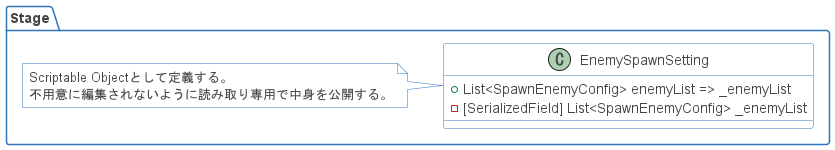

The diagram above was rendered by PlantUML. Its source (embedded in the PNG):
@startuml

skinparam shadowing false
skinparam DefaultFontName Proxima Nova
skinparam ArrowColor #00b2e2
skinparam DefaultFontColor #454645

skinparam ActivityBorderColor #2D74BA
skinparam ActivityDiamondBorderColor #2D74BA
skinparam ActorBorderColor #2D74BA
skinparam AgentBorderColor #2D74BA
skinparam ArtifactBorderColor #2D74BA
skinparam BoundaryBorderColor #2D74BA
skinparam CardBorderColor #2D74BA
skinparam ClassBorderColor #2D74BA
skinparam CloudBorderColor #2D74BA
skinparam CollectionsBorderColor #2D74BA
skinparam ComponentBorderColor #2D74BA
skinparam ControlBorderColor #2D74BA
skinparam DatabaseBorderColor #2D74BA
skinparam EntityBorderColor #2D74BA
skinparam FileBorderColor #2D74BA
skinparam FolderBorderColor #2D74BA
skinparam FrameBorderColor #2D74BA
skinparam InterfaceBorderColor #2D74BA
skinparam LegendBorderColor #2D74BA
skinparam NodeBorderColor #2D74BA
skinparam NoteBorderColor #2D74BA
skinparam ObjectBorderColor #2D74BA
skinparam PackageBorderColor #2D74BA
skinparam PageBorderColor #2D74BA
skinparam ParticipantBorderColor #2D74BA
skinparam PartitionBorderColor #2D74BA
skinparam QueueBorderColor #2D74BA
skinparam RectangleBorderColor #2D74BA
skinparam SequenceBoxBorderColor #2D74BA
skinparam SequenceDividerBorderColor #2D74BA
skinparam SequenceGroupBorderColor #2D74BA
skinparam SequenceLifeLineBorderColor #2D74BA
skinparam SequenceReferenceBorderColor #2D74BA
skinparam StackBorderColor #2D74BA
skinparam StateBorderColor #2D74BA
skinparam StereotypeABorderColor #2D74BA
skinparam StereotypeCBorderColor #2D74BA
skinparam StereotypeEBorderColor #2D74BA
skinparam StereotypeIBorderColor #2D74BA
skinparam StereotypeNBorderColor #2D74BA
skinparam StorageBorderColor #2D74BA
skinparam SwimlaneBorderColor #2D74BA
skinparam UsecaseBorderColor #2D74BA

skinparam ActivityBackgroundColor #FFFFFF
skinparam ActivityDiamondBackgroundColor #FFFFFF
skinparam ActorBackgroundColor #FFFFFF
skinparam AgentBackgroundColor #FFFFFF
skinparam ArtifactBackgroundColor #FFFFFF
skinparam BackgroundColor #FFFFFF
skinparam BoundaryBackgroundColor #FFFFFF
skinparam CardBackgroundColor #FFFFFF
skinparam ClassBackgroundColor #FFFFFF
skinparam ClassHeaderBackgroundColor #FFFFFF
skinparam CloudBackgroundColor #FFFFFF
skinparam CollectionsBackgroundColor #FFFFFF
skinparam ComponentBackgroundColor #FFFFFF
skinparam ControlBackgroundColor #FFFFFF
skinparam DatabaseBackgroundColor #FFFFFF
skinparam EntityBackgroundColor #FFFFFF
skinparam FileBackgroundColor #FFFFFF
skinparam FolderBackgroundColor #FFFFFF
skinparam FrameBackgroundColor #FFFFFF
skinparam IconPackageBackgroundColor #FFFFFF
skinparam IconPrivateBackgroundColor #FFFFFF
skinparam IconProtectedBackgroundColor #FFFFFF
skinparam IconPublicBackgroundColor #FFFFFF
skinparam InterfaceBackgroundColor #FFFFFF
skinparam LegendBackgroundColor #FFFFFF
skinparam NodeBackgroundColor #FFFFFF
skinparam NoteBackgroundColor #FFFFFF
skinparam ObjectBackgroundColor #FFFFFF
skinparam PackageBackgroundColor #FFFFFF
skinparam ParticipantBackgroundColor #FFFFFF
skinparam PartitionBackgroundColor #FFFFFF
skinparam QueueBackgroundColor #FFFFFF
skinparam RectangleBackgroundColor #FFFFFF
skinparam SequenceBoxBackgroundColor #FFFFFF
skinparam SequenceDividerBackgroundColor #FFFFFF
skinparam SequenceGroupBackgroundColor #FFFFFF
skinparam SequenceGroupBodyBackgroundColor #FFFFFF
skinparam SequenceLifeLineBackgroundColor #FFFFFF
skinparam SequenceReferenceBackgroundColor #FFFFFF
skinparam SequenceReferenceHeaderBackgroundColor #FFFFFF
skinparam StackBackgroundColor #FFFFFF
skinparam StateBackgroundColor #FFFFFF
skinparam StereotypeABackgroundColor #FFFFFF
skinparam StereotypeCBackgroundColor #FFFFFF
skinparam StereotypeEBackgroundColor #FFFFFF
skinparam StereotypeIBackgroundColor #FFFFFF
skinparam StereotypeNBackgroundColor #FFFFFF
skinparam StorageBackgroundColor #FFFFFF
skinparam TitleBackgroundColor #FFFFFF
skinparam UsecaseBackgroundColor #FFFFFF

skinparam ActivityStartColor #454645
skinparam ActivityEndColor #454645
skinparam StateStartColor #454645
skinparam StateEndColor #454645
'https://plantuml.com/class-diagram

package Stage
{
    class EnemySpawnSetting
    {
        +List<SpawnEnemyConfig> enemyList => _enemyList
        -[SerializedField] List<SpawnEnemyConfig> _enemyList
    }
    note left : Scriptable Objectとして定義する。\n不用意に編集されないように読み取り専用で中身を公開する。
}

@enduml